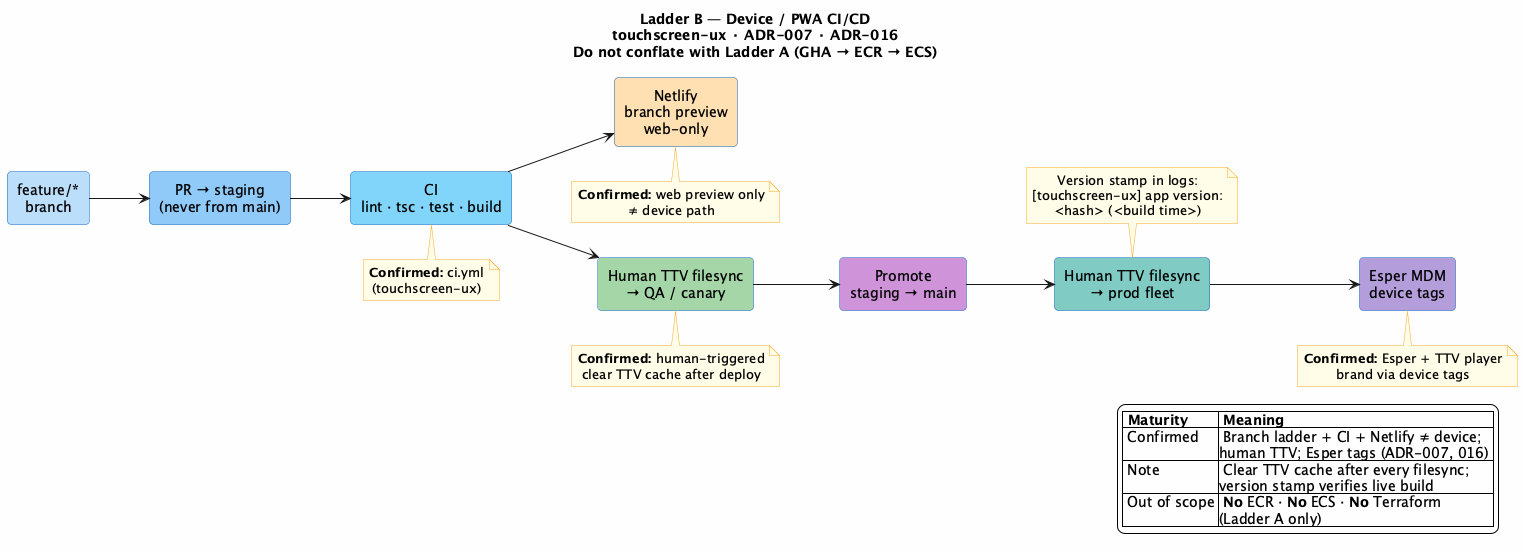

The diagram above was rendered by PlantUML. Its source (embedded in the PNG):
@startuml 20-ladder-b-device-cicd
title Ladder B — Device / PWA CI/CD\ntouchscreen-ux · ADR-007 · ADR-016\nDo not conflate with Ladder A (GHA → ECR → ECS)

left to right direction
skinparam backgroundColor #FEFEFE
skinparam shadowing false
skinparam defaultTextAlignment center
skinparam rectangle {
  BackgroundColor #E3F2FD
  BorderColor #1565C0
  RoundCorner 8
}
skinparam note {
  BackgroundColor #FFFDE7
  BorderColor #F9A825
}

rectangle "feature/*\nbranch" as Feat #BBDEFB
rectangle "PR → staging\n(never from main)" as PR #90CAF9
rectangle "CI\nlint · tsc · test · build" as CI #81D4FA
rectangle "Netlify\nbranch preview\nweb-only" as Netlify #FFE0B2
rectangle "Human TTV filesync\n→ QA / canary" as TTVQA #A5D6A7
rectangle "Promote\nstaging → main" as Promo #CE93D8
rectangle "Human TTV filesync\n→ prod fleet" as TTVProd #80CBC4
rectangle "Esper MDM\ndevice tags" as Esper #B39DDB

Feat --> PR
PR --> CI
CI --> Netlify
CI --> TTVQA
TTVQA --> Promo
Promo --> TTVProd
TTVProd --> Esper

note bottom of CI
  **Confirmed:** ci.yml
  (touchscreen-ux)
end note

note bottom of Netlify
  **Confirmed:** web preview only
  ≠ device path
end note

note bottom of TTVQA
  **Confirmed:** human-triggered
  clear TTV cache after deploy
end note

note top of TTVProd
  Version stamp in logs:
  [touchscreen-ux] app version:
  <hash> (<build time>)
end note

note bottom of Esper
  **Confirmed:** Esper + TTV player
  brand via device tags
end note

legend right
  |= Maturity |= Meaning |
  | Confirmed | Branch ladder + CI + Netlify ≠ device;\nhuman TTV; Esper tags (ADR-007, 016) |
  | Note | Clear TTV cache after every filesync;\nversion stamp verifies live build |
  | Out of scope | **No** ECR · **No** ECS · **No** Terraform\n(Ladder A only) |
endlegend

@enduml